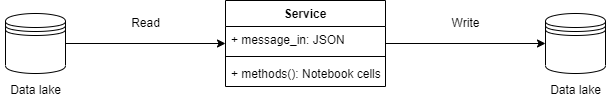

The diagram above was exported from draw.io. Its source (the exported page's mxGraphModel, read from the mxfile embedded in the PNG):
<mxGraphModel dx="1422" dy="697" grid="1" gridSize="10" guides="1" tooltips="1" connect="1" arrows="1" fold="1" page="1" pageScale="1" pageWidth="827" pageHeight="1169" math="0" shadow="0">
  <root>
    <mxCell id="otq2xY_SWRehef9zC3xk-0" />
    <mxCell id="otq2xY_SWRehef9zC3xk-1" parent="otq2xY_SWRehef9zC3xk-0" />
    <mxCell id="otq2xY_SWRehef9zC3xk-2" value="Service" style="swimlane;fontStyle=1;align=center;verticalAlign=top;childLayout=stackLayout;horizontal=1;startSize=26;horizontalStack=0;resizeParent=1;resizeParentMax=0;resizeLast=0;collapsible=1;marginBottom=0;" parent="otq2xY_SWRehef9zC3xk-1" vertex="1">
      <mxGeometry x="320" y="340" width="160" height="86" as="geometry" />
    </mxCell>
    <mxCell id="otq2xY_SWRehef9zC3xk-3" value="+ message_in: JSON" style="text;strokeColor=none;fillColor=none;align=left;verticalAlign=top;spacingLeft=4;spacingRight=4;overflow=hidden;rotatable=0;points=[[0,0.5],[1,0.5]];portConstraint=eastwest;" parent="otq2xY_SWRehef9zC3xk-2" vertex="1">
      <mxGeometry y="26" width="160" height="26" as="geometry" />
    </mxCell>
    <mxCell id="otq2xY_SWRehef9zC3xk-4" value="" style="line;strokeWidth=1;fillColor=none;align=left;verticalAlign=middle;spacingTop=-1;spacingLeft=3;spacingRight=3;rotatable=0;labelPosition=right;points=[];portConstraint=eastwest;" parent="otq2xY_SWRehef9zC3xk-2" vertex="1">
      <mxGeometry y="52" width="160" height="8" as="geometry" />
    </mxCell>
    <mxCell id="otq2xY_SWRehef9zC3xk-5" value="+ methods(): Notebook cells " style="text;strokeColor=none;fillColor=none;align=left;verticalAlign=top;spacingLeft=4;spacingRight=4;overflow=hidden;rotatable=0;points=[[0,0.5],[1,0.5]];portConstraint=eastwest;" parent="otq2xY_SWRehef9zC3xk-2" vertex="1">
      <mxGeometry y="60" width="160" height="26" as="geometry" />
    </mxCell>
    <mxCell id="otq2xY_SWRehef9zC3xk-10" style="edgeStyle=orthogonalEdgeStyle;rounded=0;orthogonalLoop=1;jettySize=auto;html=1;exitX=1;exitY=0.5;exitDx=0;exitDy=0;" parent="otq2xY_SWRehef9zC3xk-1" source="otq2xY_SWRehef9zC3xk-6" edge="1">
      <mxGeometry relative="1" as="geometry">
        <mxPoint x="320" y="383" as="targetPoint" />
      </mxGeometry>
    </mxCell>
    <mxCell id="otq2xY_SWRehef9zC3xk-6" value="" style="shape=datastore;whiteSpace=wrap;html=1;" parent="otq2xY_SWRehef9zC3xk-1" vertex="1">
      <mxGeometry x="100" y="353" width="60" height="60" as="geometry" />
    </mxCell>
    <mxCell id="otq2xY_SWRehef9zC3xk-7" value="" style="shape=datastore;whiteSpace=wrap;html=1;" parent="otq2xY_SWRehef9zC3xk-1" vertex="1">
      <mxGeometry x="640" y="353" width="60" height="60" as="geometry" />
    </mxCell>
    <mxCell id="otq2xY_SWRehef9zC3xk-8" value="Data lake" style="text;html=1;align=center;verticalAlign=middle;resizable=0;points=[];autosize=1;strokeColor=none;fillColor=none;" parent="otq2xY_SWRehef9zC3xk-1" vertex="1">
      <mxGeometry x="95" y="420" width="70" height="20" as="geometry" />
    </mxCell>
    <mxCell id="otq2xY_SWRehef9zC3xk-9" value="Data lake" style="text;html=1;align=center;verticalAlign=middle;resizable=0;points=[];autosize=1;strokeColor=none;fillColor=none;" parent="otq2xY_SWRehef9zC3xk-1" vertex="1">
      <mxGeometry x="635" y="420" width="70" height="20" as="geometry" />
    </mxCell>
    <mxCell id="otq2xY_SWRehef9zC3xk-11" style="edgeStyle=orthogonalEdgeStyle;rounded=0;orthogonalLoop=1;jettySize=auto;html=1;entryX=0;entryY=0.5;entryDx=0;entryDy=0;" parent="otq2xY_SWRehef9zC3xk-1" target="otq2xY_SWRehef9zC3xk-7" edge="1">
      <mxGeometry relative="1" as="geometry">
        <mxPoint x="480" y="383" as="sourcePoint" />
      </mxGeometry>
    </mxCell>
    <mxCell id="otq2xY_SWRehef9zC3xk-12" value="Read" style="text;html=1;align=center;verticalAlign=middle;resizable=0;points=[];autosize=1;strokeColor=none;fillColor=none;" parent="otq2xY_SWRehef9zC3xk-1" vertex="1">
      <mxGeometry x="220" y="353" width="40" height="20" as="geometry" />
    </mxCell>
    <mxCell id="otq2xY_SWRehef9zC3xk-13" value="Write" style="text;html=1;align=center;verticalAlign=middle;resizable=0;points=[];autosize=1;strokeColor=none;fillColor=none;" parent="otq2xY_SWRehef9zC3xk-1" vertex="1">
      <mxGeometry x="540" y="353" width="40" height="20" as="geometry" />
    </mxCell>
  </root>
</mxGraphModel>